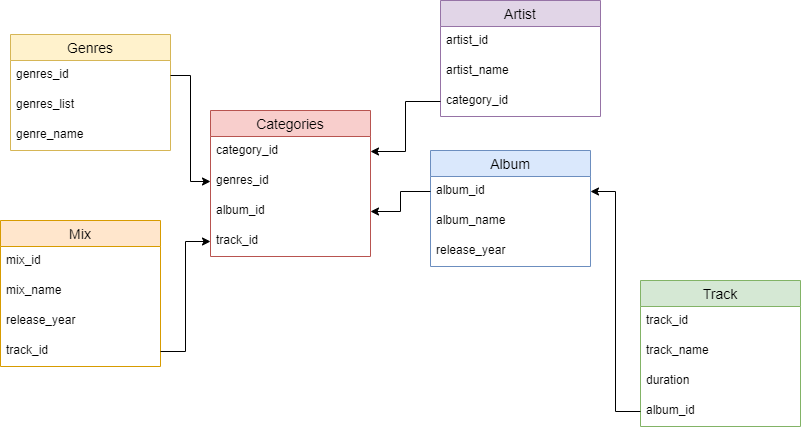

The diagram above was exported from draw.io. Its source (the exported page's mxGraphModel, read from the mxfile embedded in the PNG):
<mxGraphModel dx="1422" dy="794" grid="1" gridSize="10" guides="1" tooltips="1" connect="1" arrows="1" fold="1" page="1" pageScale="1" pageWidth="827" pageHeight="1169" math="0" shadow="0">
  <root>
    <mxCell id="0" />
    <mxCell id="1" parent="0" />
    <mxCell id="6pWTYGnEv2B1aIX5C4Aq-1" value="Categories" style="swimlane;fontStyle=0;childLayout=stackLayout;horizontal=1;startSize=26;horizontalStack=0;resizeParent=1;resizeParentMax=0;resizeLast=0;collapsible=1;marginBottom=0;align=center;fontSize=14;fillColor=#f8cecc;strokeColor=#b85450;" parent="1" vertex="1">
      <mxGeometry x="220" y="250" width="160" height="146" as="geometry" />
    </mxCell>
    <mxCell id="6pWTYGnEv2B1aIX5C4Aq-2" value="category_id" style="text;strokeColor=none;fillColor=none;spacingLeft=4;spacingRight=4;overflow=hidden;rotatable=0;points=[[0,0.5],[1,0.5]];portConstraint=eastwest;fontSize=12;" parent="6pWTYGnEv2B1aIX5C4Aq-1" vertex="1">
      <mxGeometry y="26" width="160" height="30" as="geometry" />
    </mxCell>
    <mxCell id="TVj1Ymk4eVmODFM0zyyO-23" value="genres_id" style="text;strokeColor=none;fillColor=none;spacingLeft=4;spacingRight=4;overflow=hidden;rotatable=0;points=[[0,0.5],[1,0.5]];portConstraint=eastwest;fontSize=12;" vertex="1" parent="6pWTYGnEv2B1aIX5C4Aq-1">
      <mxGeometry y="56" width="160" height="30" as="geometry" />
    </mxCell>
    <mxCell id="TVj1Ymk4eVmODFM0zyyO-33" value="album_id" style="text;strokeColor=none;fillColor=none;spacingLeft=4;spacingRight=4;overflow=hidden;rotatable=0;points=[[0,0.5],[1,0.5]];portConstraint=eastwest;fontSize=12;" vertex="1" parent="6pWTYGnEv2B1aIX5C4Aq-1">
      <mxGeometry y="86" width="160" height="30" as="geometry" />
    </mxCell>
    <mxCell id="6pWTYGnEv2B1aIX5C4Aq-4" value="track_id" style="text;strokeColor=none;fillColor=none;spacingLeft=4;spacingRight=4;overflow=hidden;rotatable=0;points=[[0,0.5],[1,0.5]];portConstraint=eastwest;fontSize=12;" parent="6pWTYGnEv2B1aIX5C4Aq-1" vertex="1">
      <mxGeometry y="116" width="160" height="30" as="geometry" />
    </mxCell>
    <mxCell id="TVj1Ymk4eVmODFM0zyyO-1" value="Album" style="swimlane;fontStyle=0;childLayout=stackLayout;horizontal=1;startSize=26;horizontalStack=0;resizeParent=1;resizeParentMax=0;resizeLast=0;collapsible=1;marginBottom=0;align=center;fontSize=14;fillColor=#dae8fc;strokeColor=#6c8ebf;" vertex="1" parent="1">
      <mxGeometry x="440" y="290" width="160" height="116" as="geometry" />
    </mxCell>
    <mxCell id="TVj1Ymk4eVmODFM0zyyO-2" value="album_id" style="text;strokeColor=none;fillColor=none;spacingLeft=4;spacingRight=4;overflow=hidden;rotatable=0;points=[[0,0.5],[1,0.5]];portConstraint=eastwest;fontSize=12;" vertex="1" parent="TVj1Ymk4eVmODFM0zyyO-1">
      <mxGeometry y="26" width="160" height="30" as="geometry" />
    </mxCell>
    <mxCell id="TVj1Ymk4eVmODFM0zyyO-3" value="album_name" style="text;strokeColor=none;fillColor=none;spacingLeft=4;spacingRight=4;overflow=hidden;rotatable=0;points=[[0,0.5],[1,0.5]];portConstraint=eastwest;fontSize=12;" vertex="1" parent="TVj1Ymk4eVmODFM0zyyO-1">
      <mxGeometry y="56" width="160" height="30" as="geometry" />
    </mxCell>
    <mxCell id="TVj1Ymk4eVmODFM0zyyO-21" value="release_year" style="text;strokeColor=none;fillColor=none;spacingLeft=4;spacingRight=4;overflow=hidden;rotatable=0;points=[[0,0.5],[1,0.5]];portConstraint=eastwest;fontSize=12;" vertex="1" parent="TVj1Ymk4eVmODFM0zyyO-1">
      <mxGeometry y="86" width="160" height="30" as="geometry" />
    </mxCell>
    <mxCell id="TVj1Ymk4eVmODFM0zyyO-5" value="Artist" style="swimlane;fontStyle=0;childLayout=stackLayout;horizontal=1;startSize=26;horizontalStack=0;resizeParent=1;resizeParentMax=0;resizeLast=0;collapsible=1;marginBottom=0;align=center;fontSize=14;fillColor=#e1d5e7;strokeColor=#9673a6;" vertex="1" parent="1">
      <mxGeometry x="450" y="140" width="160" height="116" as="geometry" />
    </mxCell>
    <mxCell id="TVj1Ymk4eVmODFM0zyyO-6" value="artist_id" style="text;strokeColor=none;fillColor=none;spacingLeft=4;spacingRight=4;overflow=hidden;rotatable=0;points=[[0,0.5],[1,0.5]];portConstraint=eastwest;fontSize=12;" vertex="1" parent="TVj1Ymk4eVmODFM0zyyO-5">
      <mxGeometry y="26" width="160" height="30" as="geometry" />
    </mxCell>
    <mxCell id="TVj1Ymk4eVmODFM0zyyO-7" value="artist_name" style="text;strokeColor=none;fillColor=none;spacingLeft=4;spacingRight=4;overflow=hidden;rotatable=0;points=[[0,0.5],[1,0.5]];portConstraint=eastwest;fontSize=12;" vertex="1" parent="TVj1Ymk4eVmODFM0zyyO-5">
      <mxGeometry y="56" width="160" height="30" as="geometry" />
    </mxCell>
    <mxCell id="TVj1Ymk4eVmODFM0zyyO-31" value="category_id" style="text;strokeColor=none;fillColor=none;spacingLeft=4;spacingRight=4;overflow=hidden;rotatable=0;points=[[0,0.5],[1,0.5]];portConstraint=eastwest;fontSize=12;" vertex="1" parent="TVj1Ymk4eVmODFM0zyyO-5">
      <mxGeometry y="86" width="160" height="30" as="geometry" />
    </mxCell>
    <mxCell id="TVj1Ymk4eVmODFM0zyyO-9" value="Genres" style="swimlane;fontStyle=0;childLayout=stackLayout;horizontal=1;startSize=26;horizontalStack=0;resizeParent=1;resizeParentMax=0;resizeLast=0;collapsible=1;marginBottom=0;align=center;fontSize=14;fillColor=#fff2cc;strokeColor=#d6b656;" vertex="1" parent="1">
      <mxGeometry x="20" y="174" width="160" height="116" as="geometry" />
    </mxCell>
    <mxCell id="TVj1Ymk4eVmODFM0zyyO-10" value="genres_id" style="text;strokeColor=none;fillColor=none;spacingLeft=4;spacingRight=4;overflow=hidden;rotatable=0;points=[[0,0.5],[1,0.5]];portConstraint=eastwest;fontSize=12;" vertex="1" parent="TVj1Ymk4eVmODFM0zyyO-9">
      <mxGeometry y="26" width="160" height="30" as="geometry" />
    </mxCell>
    <mxCell id="TVj1Ymk4eVmODFM0zyyO-11" value="genres_list" style="text;strokeColor=none;fillColor=none;spacingLeft=4;spacingRight=4;overflow=hidden;rotatable=0;points=[[0,0.5],[1,0.5]];portConstraint=eastwest;fontSize=12;" vertex="1" parent="TVj1Ymk4eVmODFM0zyyO-9">
      <mxGeometry y="56" width="160" height="30" as="geometry" />
    </mxCell>
    <mxCell id="TVj1Ymk4eVmODFM0zyyO-12" value="genre_name" style="text;strokeColor=none;fillColor=none;spacingLeft=4;spacingRight=4;overflow=hidden;rotatable=0;points=[[0,0.5],[1,0.5]];portConstraint=eastwest;fontSize=12;" vertex="1" parent="TVj1Ymk4eVmODFM0zyyO-9">
      <mxGeometry y="86" width="160" height="30" as="geometry" />
    </mxCell>
    <mxCell id="TVj1Ymk4eVmODFM0zyyO-13" value="Track" style="swimlane;fontStyle=0;childLayout=stackLayout;horizontal=1;startSize=26;horizontalStack=0;resizeParent=1;resizeParentMax=0;resizeLast=0;collapsible=1;marginBottom=0;align=center;fontSize=14;fillColor=#d5e8d4;strokeColor=#82b366;" vertex="1" parent="1">
      <mxGeometry x="650" y="420" width="160" height="146" as="geometry" />
    </mxCell>
    <mxCell id="TVj1Ymk4eVmODFM0zyyO-14" value="track_id" style="text;strokeColor=none;fillColor=none;spacingLeft=4;spacingRight=4;overflow=hidden;rotatable=0;points=[[0,0.5],[1,0.5]];portConstraint=eastwest;fontSize=12;" vertex="1" parent="TVj1Ymk4eVmODFM0zyyO-13">
      <mxGeometry y="26" width="160" height="30" as="geometry" />
    </mxCell>
    <mxCell id="TVj1Ymk4eVmODFM0zyyO-15" value="track_name" style="text;strokeColor=none;fillColor=none;spacingLeft=4;spacingRight=4;overflow=hidden;rotatable=0;points=[[0,0.5],[1,0.5]];portConstraint=eastwest;fontSize=12;" vertex="1" parent="TVj1Ymk4eVmODFM0zyyO-13">
      <mxGeometry y="56" width="160" height="30" as="geometry" />
    </mxCell>
    <mxCell id="TVj1Ymk4eVmODFM0zyyO-24" value="duration" style="text;strokeColor=none;fillColor=none;spacingLeft=4;spacingRight=4;overflow=hidden;rotatable=0;points=[[0,0.5],[1,0.5]];portConstraint=eastwest;fontSize=12;" vertex="1" parent="TVj1Ymk4eVmODFM0zyyO-13">
      <mxGeometry y="86" width="160" height="30" as="geometry" />
    </mxCell>
    <mxCell id="TVj1Ymk4eVmODFM0zyyO-16" value="album_id" style="text;strokeColor=none;fillColor=none;spacingLeft=4;spacingRight=4;overflow=hidden;rotatable=0;points=[[0,0.5],[1,0.5]];portConstraint=eastwest;fontSize=12;" vertex="1" parent="TVj1Ymk4eVmODFM0zyyO-13">
      <mxGeometry y="116" width="160" height="30" as="geometry" />
    </mxCell>
    <mxCell id="TVj1Ymk4eVmODFM0zyyO-17" value="Mix" style="swimlane;fontStyle=0;childLayout=stackLayout;horizontal=1;startSize=26;horizontalStack=0;resizeParent=1;resizeParentMax=0;resizeLast=0;collapsible=1;marginBottom=0;align=center;fontSize=14;fillColor=#ffe6cc;strokeColor=#d79b00;" vertex="1" parent="1">
      <mxGeometry x="10" y="360" width="160" height="146" as="geometry" />
    </mxCell>
    <mxCell id="TVj1Ymk4eVmODFM0zyyO-18" value="mix_id" style="text;strokeColor=none;fillColor=none;spacingLeft=4;spacingRight=4;overflow=hidden;rotatable=0;points=[[0,0.5],[1,0.5]];portConstraint=eastwest;fontSize=12;" vertex="1" parent="TVj1Ymk4eVmODFM0zyyO-17">
      <mxGeometry y="26" width="160" height="30" as="geometry" />
    </mxCell>
    <mxCell id="TVj1Ymk4eVmODFM0zyyO-19" value="mix_name" style="text;strokeColor=none;fillColor=none;spacingLeft=4;spacingRight=4;overflow=hidden;rotatable=0;points=[[0,0.5],[1,0.5]];portConstraint=eastwest;fontSize=12;" vertex="1" parent="TVj1Ymk4eVmODFM0zyyO-17">
      <mxGeometry y="56" width="160" height="30" as="geometry" />
    </mxCell>
    <mxCell id="TVj1Ymk4eVmODFM0zyyO-20" value="release_year" style="text;strokeColor=none;fillColor=none;spacingLeft=4;spacingRight=4;overflow=hidden;rotatable=0;points=[[0,0.5],[1,0.5]];portConstraint=eastwest;fontSize=12;" vertex="1" parent="TVj1Ymk4eVmODFM0zyyO-17">
      <mxGeometry y="86" width="160" height="30" as="geometry" />
    </mxCell>
    <mxCell id="TVj1Ymk4eVmODFM0zyyO-30" value="track_id" style="text;strokeColor=none;fillColor=none;spacingLeft=4;spacingRight=4;overflow=hidden;rotatable=0;points=[[0,0.5],[1,0.5]];portConstraint=eastwest;fontSize=12;" vertex="1" parent="TVj1Ymk4eVmODFM0zyyO-17">
      <mxGeometry y="116" width="160" height="30" as="geometry" />
    </mxCell>
    <mxCell id="TVj1Ymk4eVmODFM0zyyO-25" style="edgeStyle=orthogonalEdgeStyle;rounded=0;orthogonalLoop=1;jettySize=auto;html=1;exitX=0;exitY=0.5;exitDx=0;exitDy=0;entryX=1;entryY=0.5;entryDx=0;entryDy=0;" edge="1" parent="1" source="TVj1Ymk4eVmODFM0zyyO-16" target="TVj1Ymk4eVmODFM0zyyO-2">
      <mxGeometry relative="1" as="geometry" />
    </mxCell>
    <mxCell id="TVj1Ymk4eVmODFM0zyyO-29" style="edgeStyle=orthogonalEdgeStyle;rounded=0;orthogonalLoop=1;jettySize=auto;html=1;exitX=1;exitY=0.5;exitDx=0;exitDy=0;entryX=0;entryY=0.5;entryDx=0;entryDy=0;" edge="1" parent="1" source="TVj1Ymk4eVmODFM0zyyO-10" target="TVj1Ymk4eVmODFM0zyyO-23">
      <mxGeometry relative="1" as="geometry" />
    </mxCell>
    <mxCell id="TVj1Ymk4eVmODFM0zyyO-32" style="edgeStyle=orthogonalEdgeStyle;rounded=0;orthogonalLoop=1;jettySize=auto;html=1;exitX=0;exitY=0.5;exitDx=0;exitDy=0;entryX=1;entryY=0.5;entryDx=0;entryDy=0;" edge="1" parent="1" source="TVj1Ymk4eVmODFM0zyyO-31" target="6pWTYGnEv2B1aIX5C4Aq-2">
      <mxGeometry relative="1" as="geometry" />
    </mxCell>
    <mxCell id="TVj1Ymk4eVmODFM0zyyO-35" style="edgeStyle=orthogonalEdgeStyle;rounded=0;orthogonalLoop=1;jettySize=auto;html=1;exitX=1;exitY=0.5;exitDx=0;exitDy=0;entryX=0;entryY=0.5;entryDx=0;entryDy=0;" edge="1" parent="1" source="TVj1Ymk4eVmODFM0zyyO-30" target="6pWTYGnEv2B1aIX5C4Aq-4">
      <mxGeometry relative="1" as="geometry" />
    </mxCell>
    <mxCell id="TVj1Ymk4eVmODFM0zyyO-36" style="edgeStyle=orthogonalEdgeStyle;rounded=0;orthogonalLoop=1;jettySize=auto;html=1;exitX=0;exitY=0.5;exitDx=0;exitDy=0;entryX=1;entryY=0.5;entryDx=0;entryDy=0;" edge="1" parent="1" source="TVj1Ymk4eVmODFM0zyyO-2" target="TVj1Ymk4eVmODFM0zyyO-33">
      <mxGeometry relative="1" as="geometry" />
    </mxCell>
  </root>
</mxGraphModel>